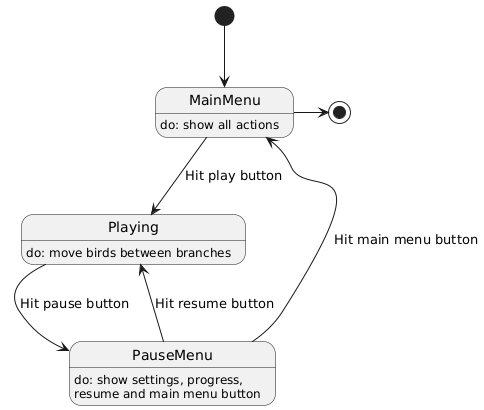

The diagram above was rendered by PlantUML. Its source (embedded in the PNG):
@startuml
[*] --> MainMenu
MainMenu -> [*]

MainMenu: do: show all actions
Playing: do: move birds between branches
PauseMenu: do: show settings, progress,
PauseMenu: resume and main menu button

MainMenu --> Playing: Hit play button
Playing --> PauseMenu: Hit pause button
PauseMenu --> Playing: Hit resume button
PauseMenu --> MainMenu: Hit main menu button
@enduml